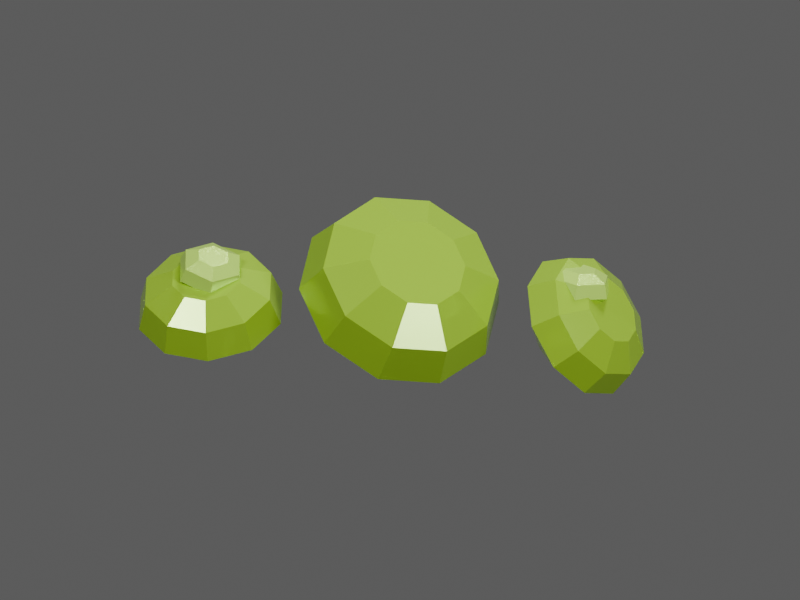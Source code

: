 # Source: TI036.blend  (saved by Blender 4.5.92; exported with 4.5.12 LTS)
import bpy
from mathutils import Matrix  # noqa: F401  (used for matrix-valued properties, if any)

bpy.ops.wm.read_factory_settings(use_empty=True)
scene = bpy.context.scene
scene.name = 'TI036 / coloured model'

# ---- materials (node trees are filled in below, after node groups)
mat_ti036___individual_gemstone_colour = bpy.data.materials.new('TI036 / individual gemstone colour')
mat_ti036___individual_gemstone_colour.diffuse_color = (0.39, 0.62, 0.07, 1.0)
mat_ti036___internal_colour_play = bpy.data.materials.new('TI036 / internal colour play')
mat_ti036___internal_colour_play.diffuse_color = (0.548, 0.824, 0.164, 1.0)

# ---- material node trees
mat_ti036___individual_gemstone_colour.use_nodes = True; mat_ti036___individual_gemstone_colour.node_tree.nodes.clear()
_N = mat_ti036___individual_gemstone_colour.node_tree.nodes; _L = mat_ti036___individual_gemstone_colour.node_tree.links
n0 = _N.new('ShaderNodeBsdfPrincipled'); n0.name = 'Principled BSDF'; n0.location = (-200, 100)
n0.inputs[0].default_value = (0.39, 0.62, 0.07, 1.0)
n0.inputs[1].default_value = 0.12
n0.inputs[2].default_value = 0.14
n0.inputs[18].default_value = 0.18
n1 = _N.new('ShaderNodeOutputMaterial'); n1.name = 'Material Output'; n1.location = (200, 100)
n2 = _N.new('ShaderNodeTexNoise'); n2.name = 'Noise Texture'; n2.location = (0, 0)
n2.inputs[2].default_value = 65.0
n2.inputs[3].default_value = 3.0
n3 = _N.new('ShaderNodeBump'); n3.name = 'Bump'; n3.location = (0, 0)
n3.inputs[0].default_value = 0.035
n3.inputs[1].default_value = 0.006
_L.new(n0.outputs[0], n1.inputs[0])
_L.new(n2.outputs[0], n3.inputs[3])
_L.new(n3.outputs[0], n0.inputs[5])
n1.is_active_output = True
mat_ti036___internal_colour_play.use_nodes = True; mat_ti036___internal_colour_play.node_tree.nodes.clear()
_N = mat_ti036___internal_colour_play.node_tree.nodes; _L = mat_ti036___internal_colour_play.node_tree.links
n0 = _N.new('ShaderNodeBsdfPrincipled'); n0.name = 'Principled BSDF'; n0.location = (-200, 100)
n0.inputs[0].default_value = (0.548, 0.824, 0.164, 1.0)
n0.inputs[1].default_value = 0.25
n0.inputs[2].default_value = 0.16
n1 = _N.new('ShaderNodeOutputMaterial'); n1.name = 'Material Output'; n1.location = (200, 100)
n2 = _N.new('ShaderNodeTexNoise'); n2.name = 'Noise Texture'; n2.location = (0, 0)
n2.inputs[2].default_value = 65.0
n2.inputs[3].default_value = 3.0
n3 = _N.new('ShaderNodeBump'); n3.name = 'Bump'; n3.location = (0, 0)
n3.inputs[0].default_value = 0.12
n3.inputs[1].default_value = 0.006
_L.new(n0.outputs[0], n1.inputs[0])
_L.new(n2.outputs[0], n3.inputs[3])
_L.new(n3.outputs[0], n0.inputs[5])
n1.is_active_output = True

# ---- world
world_ti036_world = bpy.data.worlds.new('TI036 world'); scene.world = world_ti036_world
world_ti036_world.color = (0.12, 0.12, 0.12)

# ---- cameras
cam_ti036_camera = bpy.data.cameras.new('TI036 camera')
cam_ti036_camera.type = 'ORTHO'
cam_ti036_camera.ortho_scale = 4.274

# ---- lights
light_key = bpy.data.lights.new('key', 'AREA')
light_key.energy = 1103.0
light_key.shape = 'DISK'
light_key.size = 4.136
light_fill = bpy.data.lights.new('fill', 'AREA')
light_fill.energy = 689.3
light_fill.shape = 'DISK'
light_fill.size = 4.136
light_rim = bpy.data.lights.new('rim', 'AREA')
light_rim.energy = 1241.0
light_rim.shape = 'DISK'
light_rim.size = 4.136

# ---- meshes
me_ti036___individually_faceted_stone_0 = bpy.data.meshes.new('TI036 / individually faceted stone 0')
me_ti036___individually_faceted_stone_0.from_pydata([(0.03, 0.0, -0.26), (0.02427, 0.01763, -0.26), (0.009271, 0.02853, -0.26), (-0.009271, 0.02853, -0.26), (-0.02427, 0.01763, -0.26), (-0.03, 3.674e-18, -0.26), (-0.02427, -0.01763, -0.26), (-0.009271, -0.02853, -0.26), (0.009271, -0.02853, -0.26), (0.02427, -0.01763, -0.26), (0.4, 0.0, 0.0), (0.3236, 0.2351, 0.0), (0.1236, 0.3804, 0.0), (-0.1236, 0.3804, 0.0), (-0.3236, 0.2351, 0.0), (-0.4, 4.899e-17, 0.0), (-0.3236, -0.2351, 0.0), (-0.1236, -0.3804, 0.0), (0.1236, -0.3804, 0.0), (0.3236, -0.2351, 0.0), (0.352, 0.0, 0.16), (0.2848, 0.2069, 0.16), (0.1088, 0.3348, 0.16), (-0.1088, 0.3348, 0.16), (-0.2848, 0.2069, 0.16), (-0.352, 4.311e-17, 0.16), (-0.2848, -0.2069, 0.16), (-0.1088, -0.3348, 0.16), (0.1088, -0.3348, 0.16), (0.2848, -0.2069, 0.16), (0.192, 0.0, 0.248), (0.1553, 0.1129, 0.248), (0.05933, 0.1826, 0.248), (-0.05933, 0.1826, 0.248), (-0.1553, 0.1129, 0.248), (-0.192, 2.351e-17, 0.248), (-0.1553, -0.1129, 0.248), (-0.05933, -0.1826, 0.248), (0.05933, -0.1826, 0.248), (0.1553, -0.1129, 0.248)], [], [(0, 1, 11, 10), (1, 2, 12, 11), (2, 3, 13, 12), (3, 4, 14, 13), (4, 5, 15, 14), (5, 6, 16, 15), (6, 7, 17, 16), (7, 8, 18, 17), (8, 9, 19, 18), (9, 0, 10, 19), (10, 11, 21, 20), (11, 12, 22, 21), (12, 13, 23, 22), (13, 14, 24, 23), (14, 15, 25, 24), (15, 16, 26, 25), (16, 17, 27, 26), (17, 18, 28, 27), (18, 19, 29, 28), (19, 10, 20, 29), (20, 21, 31, 30), (21, 22, 32, 31), (22, 23, 33, 32), (23, 24, 34, 33), (24, 25, 35, 34), (25, 26, 36, 35), (26, 27, 37, 36), (27, 28, 38, 37), (28, 29, 39, 38), (29, 20, 30, 39), (9, 8, 7, 6, 5, 4, 3, 2, 1, 0), (30, 31, 32, 33, 34, 35, 36, 37, 38, 39)])
me_ti036___individually_faceted_stone_0.materials.append(mat_ti036___individual_gemstone_colour)
me_ti036___individually_faceted_stone_0.update()
me_ti036___individually_faceted_stone_1 = bpy.data.meshes.new('TI036 / individually faceted stone 1')
me_ti036___individually_faceted_stone_1.from_pydata([(0.03, 0.0, -0.364), (0.02427, 0.01763, -0.364), (0.009271, 0.02853, -0.364), (-0.009271, 0.02853, -0.364), (-0.02427, 0.01763, -0.364), (-0.03, 3.674e-18, -0.364), (-0.02427, -0.01763, -0.364), (-0.009271, -0.02853, -0.364), (0.009271, -0.02853, -0.364), (0.02427, -0.01763, -0.364), (0.56, 0.0, 0.0), (0.453, 0.3292, 0.0), (0.173, 0.5326, 0.0), (-0.173, 0.5326, 0.0), (-0.453, 0.3292, 0.0), (-0.56, 6.858e-17, 0.0), (-0.453, -0.3292, 0.0), (-0.173, -0.5326, 0.0), (0.173, -0.5326, 0.0), (0.453, -0.3292, 0.0), (0.4928, 0.0, 0.224), (0.3987, 0.2897, 0.224), (0.1523, 0.4687, 0.224), (-0.1523, 0.4687, 0.224), (-0.3987, 0.2897, 0.224), (-0.4928, 6.035e-17, 0.224), (-0.3987, -0.2897, 0.224), (-0.1523, -0.4687, 0.224), (0.1523, -0.4687, 0.224), (0.3987, -0.2897, 0.224), (0.2688, 0.0, 0.3472), (0.2175, 0.158, 0.3472), (0.08306, 0.2556, 0.3472), (-0.08306, 0.2556, 0.3472), (-0.2175, 0.158, 0.3472), (-0.2688, 3.292e-17, 0.3472), (-0.2175, -0.158, 0.3472), (-0.08306, -0.2556, 0.3472), (0.08306, -0.2556, 0.3472), (0.2175, -0.158, 0.3472)], [], [(0, 1, 11, 10), (1, 2, 12, 11), (2, 3, 13, 12), (3, 4, 14, 13), (4, 5, 15, 14), (5, 6, 16, 15), (6, 7, 17, 16), (7, 8, 18, 17), (8, 9, 19, 18), (9, 0, 10, 19), (10, 11, 21, 20), (11, 12, 22, 21), (12, 13, 23, 22), (13, 14, 24, 23), (14, 15, 25, 24), (15, 16, 26, 25), (16, 17, 27, 26), (17, 18, 28, 27), (18, 19, 29, 28), (19, 10, 20, 29), (20, 21, 31, 30), (21, 22, 32, 31), (22, 23, 33, 32), (23, 24, 34, 33), (24, 25, 35, 34), (25, 26, 36, 35), (26, 27, 37, 36), (27, 28, 38, 37), (28, 29, 39, 38), (29, 20, 30, 39), (9, 8, 7, 6, 5, 4, 3, 2, 1, 0), (30, 31, 32, 33, 34, 35, 36, 37, 38, 39)])
me_ti036___individually_faceted_stone_1.materials.append(mat_ti036___individual_gemstone_colour)
me_ti036___individually_faceted_stone_1.update()
me_ti036___individually_faceted_stone_2 = bpy.data.meshes.new('TI036 / individually faceted stone 2')
me_ti036___individually_faceted_stone_2.from_pydata([(0.03, 0.0, -0.26), (0.02427, 0.01763, -0.26), (0.009271, 0.02853, -0.26), (-0.009271, 0.02853, -0.26), (-0.02427, 0.01763, -0.26), (-0.03, 3.674e-18, -0.26), (-0.02427, -0.01763, -0.26), (-0.009271, -0.02853, -0.26), (0.009271, -0.02853, -0.26), (0.02427, -0.01763, -0.26), (0.4, 0.0, 0.0), (0.3236, 0.2351, 0.0), (0.1236, 0.3804, 0.0), (-0.1236, 0.3804, 0.0), (-0.3236, 0.2351, 0.0), (-0.4, 4.899e-17, 0.0), (-0.3236, -0.2351, 0.0), (-0.1236, -0.3804, 0.0), (0.1236, -0.3804, 0.0), (0.3236, -0.2351, 0.0), (0.352, 0.0, 0.16), (0.2848, 0.2069, 0.16), (0.1088, 0.3348, 0.16), (-0.1088, 0.3348, 0.16), (-0.2848, 0.2069, 0.16), (-0.352, 4.311e-17, 0.16), (-0.2848, -0.2069, 0.16), (-0.1088, -0.3348, 0.16), (0.1088, -0.3348, 0.16), (0.2848, -0.2069, 0.16), (0.192, 0.0, 0.248), (0.1553, 0.1129, 0.248), (0.05933, 0.1826, 0.248), (-0.05933, 0.1826, 0.248), (-0.1553, 0.1129, 0.248), (-0.192, 2.351e-17, 0.248), (-0.1553, -0.1129, 0.248), (-0.05933, -0.1826, 0.248), (0.05933, -0.1826, 0.248), (0.1553, -0.1129, 0.248)], [], [(0, 1, 11, 10), (1, 2, 12, 11), (2, 3, 13, 12), (3, 4, 14, 13), (4, 5, 15, 14), (5, 6, 16, 15), (6, 7, 17, 16), (7, 8, 18, 17), (8, 9, 19, 18), (9, 0, 10, 19), (10, 11, 21, 20), (11, 12, 22, 21), (12, 13, 23, 22), (13, 14, 24, 23), (14, 15, 25, 24), (15, 16, 26, 25), (16, 17, 27, 26), (17, 18, 28, 27), (18, 19, 29, 28), (19, 10, 20, 29), (20, 21, 31, 30), (21, 22, 32, 31), (22, 23, 33, 32), (23, 24, 34, 33), (24, 25, 35, 34), (25, 26, 36, 35), (26, 27, 37, 36), (27, 28, 38, 37), (28, 29, 39, 38), (29, 20, 30, 39), (9, 8, 7, 6, 5, 4, 3, 2, 1, 0), (30, 31, 32, 33, 34, 35, 36, 37, 38, 39)])
me_ti036___individually_faceted_stone_2.materials.append(mat_ti036___individual_gemstone_colour)
me_ti036___individually_faceted_stone_2.update()
me_ti036___inclusion_colour_facet = bpy.data.meshes.new('TI036 / inclusion colour facet')
me_ti036___inclusion_colour_facet.from_pydata([(0.03, 0.0, -0.1235), (0.015, 0.02598, -0.1235), (-0.015, 0.02598, -0.1235), (-0.03, 3.674e-18, -0.1235), (-0.015, -0.02598, -0.1235), (0.015, -0.02598, -0.1235), (0.19, 0.0, 0.0), (0.095, 0.1645, 0.0), (-0.095, 0.1645, 0.0), (-0.19, 2.327e-17, 0.0), (-0.095, -0.1645, 0.0), (0.095, -0.1645, 0.0), (0.1672, 0.0, 0.076), (0.0836, 0.1448, 0.076), (-0.0836, 0.1448, 0.076), (-0.1672, 2.048e-17, 0.076), (-0.0836, -0.1448, 0.076), (0.0836, -0.1448, 0.076), (0.0912, 0.0, 0.1178), (0.0456, 0.07898, 0.1178), (-0.0456, 0.07898, 0.1178), (-0.0912, 1.117e-17, 0.1178), (-0.0456, -0.07898, 0.1178), (0.0456, -0.07898, 0.1178)], [], [(0, 1, 7, 6), (1, 2, 8, 7), (2, 3, 9, 8), (3, 4, 10, 9), (4, 5, 11, 10), (5, 0, 6, 11), (6, 7, 13, 12), (7, 8, 14, 13), (8, 9, 15, 14), (9, 10, 16, 15), (10, 11, 17, 16), (11, 6, 12, 17), (12, 13, 19, 18), (13, 14, 20, 19), (14, 15, 21, 20), (15, 16, 22, 21), (16, 17, 23, 22), (17, 12, 18, 23), (5, 4, 3, 2, 1, 0), (18, 19, 20, 21, 22, 23)])
me_ti036___inclusion_colour_facet.materials.append(mat_ti036___internal_colour_play)
me_ti036___inclusion_colour_facet.update()
me_ti036___inclusion_colour_facet_001 = bpy.data.meshes.new('TI036 / inclusion colour facet.001')
me_ti036___inclusion_colour_facet_001.from_pydata([(0.03, 0.0, -0.1235), (0.015, 0.02598, -0.1235), (-0.015, 0.02598, -0.1235), (-0.03, 3.674e-18, -0.1235), (-0.015, -0.02598, -0.1235), (0.015, -0.02598, -0.1235), (0.19, 0.0, 0.0), (0.095, 0.1645, 0.0), (-0.095, 0.1645, 0.0), (-0.19, 2.327e-17, 0.0), (-0.095, -0.1645, 0.0), (0.095, -0.1645, 0.0), (0.1672, 0.0, 0.076), (0.0836, 0.1448, 0.076), (-0.0836, 0.1448, 0.076), (-0.1672, 2.048e-17, 0.076), (-0.0836, -0.1448, 0.076), (0.0836, -0.1448, 0.076), (0.0912, 0.0, 0.1178), (0.0456, 0.07898, 0.1178), (-0.0456, 0.07898, 0.1178), (-0.0912, 1.117e-17, 0.1178), (-0.0456, -0.07898, 0.1178), (0.0456, -0.07898, 0.1178)], [], [(0, 1, 7, 6), (1, 2, 8, 7), (2, 3, 9, 8), (3, 4, 10, 9), (4, 5, 11, 10), (5, 0, 6, 11), (6, 7, 13, 12), (7, 8, 14, 13), (8, 9, 15, 14), (9, 10, 16, 15), (10, 11, 17, 16), (11, 6, 12, 17), (12, 13, 19, 18), (13, 14, 20, 19), (14, 15, 21, 20), (15, 16, 22, 21), (16, 17, 23, 22), (17, 12, 18, 23), (5, 4, 3, 2, 1, 0), (18, 19, 20, 21, 22, 23)])
me_ti036___inclusion_colour_facet_001.materials.append(mat_ti036___internal_colour_play)
me_ti036___inclusion_colour_facet_001.update()
me_ti036___inclusion_colour_facet_002 = bpy.data.meshes.new('TI036 / inclusion colour facet.002')
me_ti036___inclusion_colour_facet_002.from_pydata([(0.03, 0.0, -0.1235), (0.015, 0.02598, -0.1235), (-0.015, 0.02598, -0.1235), (-0.03, 3.674e-18, -0.1235), (-0.015, -0.02598, -0.1235), (0.015, -0.02598, -0.1235), (0.19, 0.0, 0.0), (0.095, 0.1645, 0.0), (-0.095, 0.1645, 0.0), (-0.19, 2.327e-17, 0.0), (-0.095, -0.1645, 0.0), (0.095, -0.1645, 0.0), (0.1672, 0.0, 0.076), (0.0836, 0.1448, 0.076), (-0.0836, 0.1448, 0.076), (-0.1672, 2.048e-17, 0.076), (-0.0836, -0.1448, 0.076), (0.0836, -0.1448, 0.076), (0.0912, 0.0, 0.1178), (0.0456, 0.07898, 0.1178), (-0.0456, 0.07898, 0.1178), (-0.0912, 1.117e-17, 0.1178), (-0.0456, -0.07898, 0.1178), (0.0456, -0.07898, 0.1178)], [], [(0, 1, 7, 6), (1, 2, 8, 7), (2, 3, 9, 8), (3, 4, 10, 9), (4, 5, 11, 10), (5, 0, 6, 11), (6, 7, 13, 12), (7, 8, 14, 13), (8, 9, 15, 14), (9, 10, 16, 15), (10, 11, 17, 16), (11, 6, 12, 17), (12, 13, 19, 18), (13, 14, 20, 19), (14, 15, 21, 20), (15, 16, 22, 21), (16, 17, 23, 22), (17, 12, 18, 23), (5, 4, 3, 2, 1, 0), (18, 19, 20, 21, 22, 23)])
me_ti036___inclusion_colour_facet_002.materials.append(mat_ti036___internal_colour_play)
me_ti036___inclusion_colour_facet_002.update()

# ---- objects
ob_ti036___individually_faceted_stone_0 = bpy.data.objects.new('TI036 / individually faceted stone 0', me_ti036___individually_faceted_stone_0)
ob_ti036___individually_faceted_stone_1 = bpy.data.objects.new('TI036 / individually faceted stone 1', me_ti036___individually_faceted_stone_1)
ob_ti036___individually_faceted_stone_2 = bpy.data.objects.new('TI036 / individually faceted stone 2', me_ti036___individually_faceted_stone_2)
ob_ti036___inclusion_colour_facet = bpy.data.objects.new('TI036 / inclusion colour facet', me_ti036___inclusion_colour_facet)
ob_ti036___inclusion_colour_facet_001 = bpy.data.objects.new('TI036 / inclusion colour facet.001', me_ti036___inclusion_colour_facet_001)
ob_ti036___inclusion_colour_facet_002 = bpy.data.objects.new('TI036 / inclusion colour facet.002', me_ti036___inclusion_colour_facet_002)
ob_ti036___inspection_camera = bpy.data.objects.new('TI036 / inspection camera', cam_ti036_camera)
ob_ti036___key = bpy.data.objects.new('TI036 / key', light_key)
ob_ti036___fill = bpy.data.objects.new('TI036 / fill', light_fill)
ob_ti036___rim = bpy.data.objects.new('TI036 / rim', light_rim)

# ---- transforms, parenting, visibility, modifiers, constraints
ob_ti036___individually_faceted_stone_0.location = (-0.9, -0.35, 0.42)
ob_ti036___individually_faceted_stone_0.rotation_euler = (0.25, 0.0, 0.15)
ob_ti036___individually_faceted_stone_1.location = (0.0, 0.1, 0.54)
ob_ti036___individually_faceted_stone_1.rotation_euler = (0.55, 0.2, 0.75)
ob_ti036___individually_faceted_stone_2.location = (0.9, 0.45, 0.42)
ob_ti036___individually_faceted_stone_2.rotation_euler = (0.85, 0.4, 1.35)
ob_ti036___inclusion_colour_facet.location = (-0.9, -0.35, 0.65)
ob_ti036___inclusion_colour_facet.rotation_euler = (0.1, 0.2, 0.0)
ob_ti036___inclusion_colour_facet_001.location = (0.0, 0.1, 0.76)
ob_ti036___inclusion_colour_facet_001.rotation_euler = (0.1, 0.2, 1.0)
ob_ti036___inclusion_colour_facet_002.location = (0.9, 0.45, 0.65)
ob_ti036___inclusion_colour_facet_002.rotation_euler = (0.1, 0.2, 2.0)
ob_ti036___inspection_camera.location = (2.5, -4.332, 3.286)
ob_ti036___inspection_camera.rotation_euler = (1.072, 1.456e-08, 0.5124)
ob_ti036___key.location = (-5.496, -8.192, 11.56)
ob_ti036___key.rotation_euler = (0.7336, -3.887e-08, -0.588)
ob_ti036___fill.location = (8.29, -2.677, 6.043)
ob_ti036___fill.rotation_euler = (1.007, 6.348e-08, 1.249)
ob_ti036___rim.location = (0.01842, 8.352, 11.56)
ob_ti036___rim.rotation_euler = (0.6435, 5.245e-08, 3.142)

# ---- collection membership
scene.collection.objects.link(ob_ti036___individually_faceted_stone_0)
scene.collection.objects.link(ob_ti036___individually_faceted_stone_1)
scene.collection.objects.link(ob_ti036___individually_faceted_stone_2)
scene.collection.objects.link(ob_ti036___inclusion_colour_facet)
scene.collection.objects.link(ob_ti036___inclusion_colour_facet_001)
scene.collection.objects.link(ob_ti036___inclusion_colour_facet_002)
scene.collection.objects.link(ob_ti036___inspection_camera)
scene.collection.objects.link(ob_ti036___key)
scene.collection.objects.link(ob_ti036___fill)
scene.collection.objects.link(ob_ti036___rim)

# ---- scene / render settings (as saved in the file)
scene.camera = ob_ti036___inspection_camera
scene.frame_start = 1; scene.frame_end = 250; scene.frame_set(1)
scene.render.engine = 'CYCLES'
scene.render.resolution_x = 480
scene.render.resolution_y = 360
scene.cycles.samples = 8
scene.view_settings.look = 'AgX - Medium High Contrast'
bpy.context.view_layer.update()
